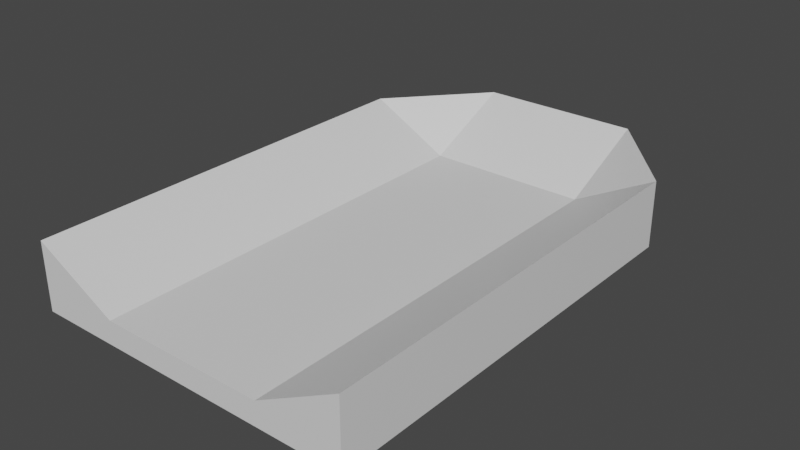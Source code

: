 # Source: RoomTop.blend  (saved by Blender 2.90.8; exported with 4.5.12 LTS)
import bpy
from mathutils import Matrix  # noqa: F401  (used for matrix-valued properties, if any)

bpy.ops.wm.read_factory_settings(use_empty=True)
scene = bpy.context.scene
scene.name = 'Scene'

# ---- collections
col_collection = bpy.data.collections.new('Collection'); scene.collection.children.link(col_collection)

# ---- materials (node trees are filled in below, after node groups)
mat_material = bpy.data.materials.new('Material')
mat_material.alpha_threshold = 0.0
mat_material.use_transparent_shadow = False
mat_material.line_color = (0.0, 0.0, 0.0, 1.0)

# ---- material node trees
mat_material.use_nodes = True; mat_material.node_tree.nodes.clear()
_N = mat_material.node_tree.nodes; _L = mat_material.node_tree.links
n0 = _N.new('ShaderNodeOutputMaterial'); n0.name = 'Material Output'; n0.location = (300, 300)
n1 = _N.new('ShaderNodeBsdfPrincipled'); n1.name = 'Principled BSDF'; n1.location = (10, 300)
n1.distribution = 'GGX'
n1.subsurface_method = 'BURLEY'
n1.inputs[2].default_value = 0.4
n1.inputs[3].default_value = 1.45
n1.inputs[27].default_value = (0.0, 0.0, 0.0, 1.0)
n1.inputs[28].default_value = 1.0
_L.new(n1.outputs[0], n0.inputs[0])
n0.is_active_output = True

# ---- world
world_world = bpy.data.worlds.new('World'); scene.world = world_world
world_world.use_nodes = True; world_world.node_tree.nodes.clear()
_N = world_world.node_tree.nodes; _L = world_world.node_tree.links
n0 = _N.new('ShaderNodeOutputWorld'); n0.name = 'World Output'; n0.location = (300, 300)
n1 = _N.new('ShaderNodeBackground'); n1.name = 'Background'; n1.location = (10, 300)
n1.inputs[0].default_value = (0.05088, 0.05088, 0.05088, 1.0)
_L.new(n1.outputs[0], n0.inputs[0])
n0.is_active_output = True
world_world.color = (0.05088, 0.05088, 0.05088)
world_world.use_sun_shadow = False
world_world.sun_shadow_jitter_overblur = 0.0

# ---- meshes
me_cube = bpy.data.meshes.new('Cube')
me_cube.from_pydata([(7.0, 9.0, 1.862), (7.0, 9.0, -1.0), (7.0, -9.0, 1.862), (7.0, -9.0, -1.0), (-7.0, 9.0, 1.862), (-7.0, 9.0, -1.0), (-7.0, -9.0, 1.862), (-7.0, -9.0, -1.0), (3.5, 13.0, 1.862), (3.5, 13.0, -1.0), (-3.5, 13.0, -1.0), (-3.5, 13.0, 1.862), (-3.5, -9.0, 0.0), (3.5, -9.0, 0.0), (-3.5, 9.0, 0.0), (3.5, 9.0, 0.0)], [], [(8, 11, 14, 15), (2, 13, 12, 6, 7, 3), (7, 6, 4, 5), (10, 9, 1, 3, 7, 5), (1, 0, 2, 3), (9, 8, 0, 1), (5, 4, 11, 10), (10, 11, 8, 9), (12, 14, 4, 6), (13, 2, 0, 15), (15, 0, 8), (15, 14, 12, 13), (4, 14, 11)])
_uv = me_cube.uv_layers.new(name='UVMap')
_uv.uv.foreach_set('vector', [0.6875, 0.5, 0.8125, 0.5, 0.8125, 0.5455, 0.6875, 0.5455, 0.625, 0.75, 0.625, 0.8125, 0.625, 0.9375, 0.625, 1.0, 0.375, 1.0, 0.375, 0.75, 0.375, 0.0, 0.625, 0.0, 0.625, 0.25, 0.375, 0.25, 0.1875, 0.5, 0.3125, 0.5, 0.375, 0.5, 0.375, 0.75, 0.125, 0.75, 0.125, 0.5, 0.375, 0.5, 0.625, 0.5, 0.625, 0.75, 0.375, 0.75, 0.375, 0.4375, 0.625, 0.4375, 0.625, 0.5, 0.375, 0.5, 0.375, 0.25, 0.625, 0.25, 0.625, 0.3125, 0.375, 0.3125, 0.375, 0.3125, 0.625, 0.3125, 0.625, 0.4375, 0.375, 0.4375, 0.8125, 0.75, 0.8125, 0.5455, 0.875, 0.5, 0.875, 0.75, 0.6875, 0.75, 0.625, 0.75, 0.625, 0.5, 0.6875, 0.5455, 0.6875, 0.5455, 0.625, 0.5, 0.6875, 0.5, 0.6875, 0.5455, 0.8125, 0.5455, 0.8125, 0.75, 0.6875, 0.75, 0.875, 0.5, 0.8125, 0.5455, 0.8125, 0.5])
me_cube.materials.append(mat_material)
me_cube.use_remesh_preserve_volume = False
me_cube.use_remesh_preserve_attributes = False
me_cube.use_mirror_vertex_groups = False
me_cube.update()

# ---- objects
ob_cube = bpy.data.objects.new('Cube', me_cube)

# ---- transforms, parenting, visibility, modifiers, constraints
ob_cube.location = (0.0, 0.0, 0.0)
ob_cube.lock_rotations_4d = False
ob_cube.empty_display_type = 'ARROWS'
ob_cube.lineart.crease_threshold = 0.0

# ---- collection membership
col_collection.objects.link(ob_cube)

# ---- scene / render settings (as saved in the file)
scene.frame_start = 1; scene.frame_end = 250; scene.frame_set(1)
scene.render.engine = 'BLENDER_EEVEE_NEXT'
scene.cycles.use_denoising = False
scene.cycles.samples = 128
scene.cycles.sampling_pattern = 'TABULATED_SOBOL'
scene.cycles.use_adaptive_sampling = False
scene.cycles.use_light_tree = False
scene.view_settings.view_transform = 'Filmic'
bpy.context.view_layer.update()

# ---- added for rendering (the .blend has no active camera and no usable light): camera, sun
cam_auto = bpy.data.cameras.new('AutoCamera')
cam_auto.lens = 50.0
cam_auto.sensor_width = 36.0
cam_auto.clip_end = 1000.0
ob_auto_camera = bpy.data.objects.new('AutoCamera', cam_auto)
scene.collection.objects.link(ob_auto_camera)
ob_auto_camera.location = (24.2718, -27.1261, 19.8484)
ob_auto_camera.rotation_euler = (1.09748, -7.21219e-08, 0.694738)
scene.camera = ob_auto_camera
light_auto_sun = bpy.data.lights.new('AutoSun', 'SUN')
light_auto_sun.energy = 3.0
light_auto_sun.angle = 0.0523599
ob_auto_sun = bpy.data.objects.new('AutoSun', light_auto_sun)
scene.collection.objects.link(ob_auto_sun)
ob_auto_sun.rotation_euler = (0.872665, 0.174533, 0.523599)
bpy.context.view_layer.update()

